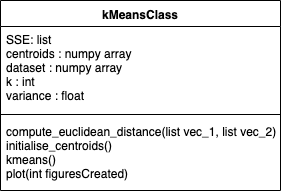

The diagram above was exported from draw.io. Its source (the exported page's mxGraphModel, read from the mxfile embedded in the PNG):
<mxGraphModel dx="918" dy="616" grid="1" gridSize="10" guides="1" tooltips="1" connect="1" arrows="1" fold="1" page="1" pageScale="1" pageWidth="827" pageHeight="1169" math="0" shadow="0">
  <root>
    <mxCell id="0" />
    <mxCell id="1" parent="0" />
    <mxCell id="vUAfIY9kbZbjab4wifP--5" value="kMeansClass" style="swimlane;fontStyle=1;align=center;verticalAlign=top;childLayout=stackLayout;horizontal=1;startSize=26;horizontalStack=0;resizeParent=1;resizeParentMax=0;resizeLast=0;collapsible=1;marginBottom=0;" vertex="1" parent="1">
      <mxGeometry x="210" y="140" width="280" height="190" as="geometry" />
    </mxCell>
    <mxCell id="vUAfIY9kbZbjab4wifP--6" value="SSE: list&#10;centroids : numpy array&#10;dataset : numpy array&#10;k : int&#10;variance : float&#10;" style="text;strokeColor=none;fillColor=none;align=left;verticalAlign=top;spacingLeft=4;spacingRight=4;overflow=hidden;rotatable=0;points=[[0,0.5],[1,0.5]];portConstraint=eastwest;" vertex="1" parent="vUAfIY9kbZbjab4wifP--5">
      <mxGeometry y="26" width="280" height="84" as="geometry" />
    </mxCell>
    <mxCell id="vUAfIY9kbZbjab4wifP--7" value="" style="line;strokeWidth=1;fillColor=none;align=left;verticalAlign=middle;spacingTop=-1;spacingLeft=3;spacingRight=3;rotatable=0;labelPosition=right;points=[];portConstraint=eastwest;" vertex="1" parent="vUAfIY9kbZbjab4wifP--5">
      <mxGeometry y="110" width="280" height="8" as="geometry" />
    </mxCell>
    <mxCell id="vUAfIY9kbZbjab4wifP--8" value="compute_euclidean_distance(list vec_1, list vec_2)&#10;initialise_centroids()&#10;kmeans()&#10;plot(int figuresCreated)&#10;&#10;" style="text;strokeColor=none;fillColor=none;align=left;verticalAlign=top;spacingLeft=4;spacingRight=4;overflow=hidden;rotatable=0;points=[[0,0.5],[1,0.5]];portConstraint=eastwest;" vertex="1" parent="vUAfIY9kbZbjab4wifP--5">
      <mxGeometry y="118" width="280" height="72" as="geometry" />
    </mxCell>
  </root>
</mxGraphModel>